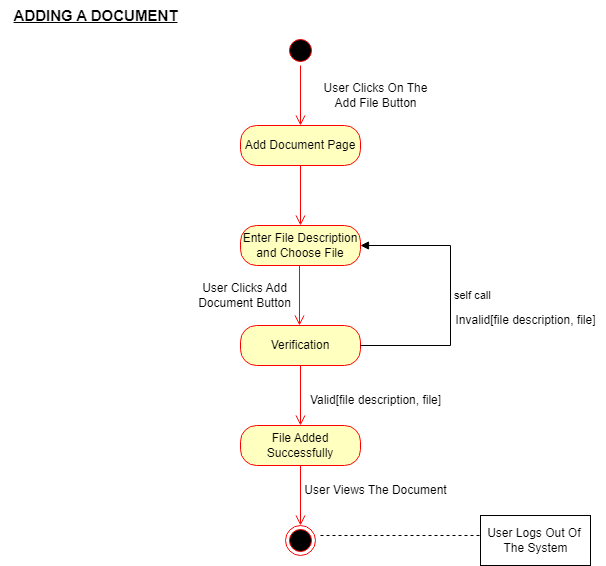

The diagram above was exported from draw.io. Its source (the exported page's mxGraphModel, read from the mxfile embedded in the PNG):
<mxGraphModel dx="1422" dy="762" grid="1" gridSize="10" guides="1" tooltips="1" connect="1" arrows="1" fold="1" page="1" pageScale="1" pageWidth="827" pageHeight="1169" math="0" shadow="0">
  <root>
    <mxCell id="0" />
    <mxCell id="1" parent="0" />
    <mxCell id="_9eMJcn8emJgHBUB_zfX-1" value="" style="ellipse;html=1;shape=startState;fillColor=#000000;strokeColor=#ff0000;" parent="1" vertex="1">
      <mxGeometry x="395" y="120" width="30" height="30" as="geometry" />
    </mxCell>
    <mxCell id="_9eMJcn8emJgHBUB_zfX-2" value="" style="edgeStyle=orthogonalEdgeStyle;html=1;verticalAlign=bottom;endArrow=open;endSize=8;strokeColor=#ff0000;rounded=0;" parent="1" source="_9eMJcn8emJgHBUB_zfX-1" edge="1">
      <mxGeometry relative="1" as="geometry">
        <mxPoint x="410" y="210" as="targetPoint" />
      </mxGeometry>
    </mxCell>
    <mxCell id="_9eMJcn8emJgHBUB_zfX-3" value="Add Document Page" style="rounded=1;whiteSpace=wrap;html=1;arcSize=40;fontColor=#000000;fillColor=#ffffc0;strokeColor=#ff0000;" parent="1" vertex="1">
      <mxGeometry x="350" y="210" width="120" height="40" as="geometry" />
    </mxCell>
    <mxCell id="_9eMJcn8emJgHBUB_zfX-4" value="" style="edgeStyle=orthogonalEdgeStyle;html=1;verticalAlign=bottom;endArrow=open;endSize=8;strokeColor=#ff0000;rounded=0;" parent="1" source="_9eMJcn8emJgHBUB_zfX-3" edge="1">
      <mxGeometry relative="1" as="geometry">
        <mxPoint x="410" y="310" as="targetPoint" />
      </mxGeometry>
    </mxCell>
    <mxCell id="_9eMJcn8emJgHBUB_zfX-5" value="Enter File Description&lt;br&gt;and Choose File" style="rounded=1;whiteSpace=wrap;html=1;arcSize=40;fontColor=#000000;fillColor=#ffffc0;strokeColor=#ff0000;" parent="1" vertex="1">
      <mxGeometry x="350" y="310" width="120" height="40" as="geometry" />
    </mxCell>
    <mxCell id="_9eMJcn8emJgHBUB_zfX-7" value="Verification" style="rounded=1;whiteSpace=wrap;html=1;arcSize=40;fontColor=#000000;fillColor=#ffffc0;strokeColor=#ff0000;" parent="1" vertex="1">
      <mxGeometry x="350" y="410" width="120" height="40" as="geometry" />
    </mxCell>
    <mxCell id="_9eMJcn8emJgHBUB_zfX-8" value="" style="edgeStyle=orthogonalEdgeStyle;html=1;verticalAlign=bottom;endArrow=open;endSize=8;strokeColor=#ff0000;rounded=0;" parent="1" source="_9eMJcn8emJgHBUB_zfX-7" edge="1">
      <mxGeometry relative="1" as="geometry">
        <mxPoint x="410" y="510" as="targetPoint" />
      </mxGeometry>
    </mxCell>
    <mxCell id="_9eMJcn8emJgHBUB_zfX-9" value="File Added Successfully" style="rounded=1;whiteSpace=wrap;html=1;arcSize=40;fontColor=#000000;fillColor=#ffffc0;strokeColor=#ff0000;" parent="1" vertex="1">
      <mxGeometry x="350" y="510" width="120" height="40" as="geometry" />
    </mxCell>
    <mxCell id="_9eMJcn8emJgHBUB_zfX-10" value="" style="edgeStyle=orthogonalEdgeStyle;html=1;verticalAlign=bottom;endArrow=open;endSize=8;strokeColor=#ff0000;rounded=0;" parent="1" source="_9eMJcn8emJgHBUB_zfX-9" edge="1">
      <mxGeometry relative="1" as="geometry">
        <mxPoint x="410" y="610" as="targetPoint" />
      </mxGeometry>
    </mxCell>
    <mxCell id="_9eMJcn8emJgHBUB_zfX-11" value="" style="ellipse;html=1;shape=endState;fillColor=#000000;strokeColor=#ff0000;" parent="1" vertex="1">
      <mxGeometry x="395" y="610" width="30" height="30" as="geometry" />
    </mxCell>
    <mxCell id="_9eMJcn8emJgHBUB_zfX-12" value="" style="endArrow=none;endFill=0;endSize=12;html=1;rounded=0;dashed=1;" parent="1" edge="1">
      <mxGeometry width="160" relative="1" as="geometry">
        <mxPoint x="430" y="620" as="sourcePoint" />
        <mxPoint x="590" y="620" as="targetPoint" />
      </mxGeometry>
    </mxCell>
    <mxCell id="_9eMJcn8emJgHBUB_zfX-13" value="User Logs Out Of&amp;nbsp;&lt;br&gt;The System" style="html=1;" parent="1" vertex="1">
      <mxGeometry x="590" y="600" width="110" height="50" as="geometry" />
    </mxCell>
    <mxCell id="_9eMJcn8emJgHBUB_zfX-14" value="User Clicks On The &lt;br&gt;Add File Button" style="text;html=1;resizable=0;autosize=1;align=center;verticalAlign=middle;points=[];fillColor=none;strokeColor=none;rounded=0;" parent="1" vertex="1">
      <mxGeometry x="420" y="160" width="130" height="40" as="geometry" />
    </mxCell>
    <mxCell id="_9eMJcn8emJgHBUB_zfX-15" value="User Views The Document" style="text;html=1;resizable=0;autosize=1;align=center;verticalAlign=middle;points=[];fillColor=none;strokeColor=none;rounded=0;" parent="1" vertex="1">
      <mxGeometry x="400" y="560" width="170" height="30" as="geometry" />
    </mxCell>
    <mxCell id="_9eMJcn8emJgHBUB_zfX-16" value="self call" style="edgeStyle=orthogonalEdgeStyle;html=1;align=left;spacingLeft=2;endArrow=block;rounded=0;exitX=1;exitY=0.5;exitDx=0;exitDy=0;entryX=1;entryY=0.5;entryDx=0;entryDy=0;" parent="1" source="_9eMJcn8emJgHBUB_zfX-7" target="_9eMJcn8emJgHBUB_zfX-5" edge="1">
      <mxGeometry relative="1" as="geometry">
        <mxPoint x="425" y="310" as="sourcePoint" />
        <Array as="points">
          <mxPoint x="560" y="430" />
          <mxPoint x="560" y="330" />
        </Array>
        <mxPoint x="500" y="430" as="targetPoint" />
      </mxGeometry>
    </mxCell>
    <mxCell id="_9eMJcn8emJgHBUB_zfX-17" value="Invalid[file description, file]" style="text;html=1;resizable=0;autosize=1;align=center;verticalAlign=middle;points=[];fillColor=none;strokeColor=none;rounded=0;" parent="1" vertex="1">
      <mxGeometry x="555" y="390" width="160" height="30" as="geometry" />
    </mxCell>
    <mxCell id="_9eMJcn8emJgHBUB_zfX-18" value="ADDING A DOCUMENT" style="text;html=1;resizable=0;autosize=1;align=center;verticalAlign=middle;points=[];fillColor=none;strokeColor=none;rounded=0;fontStyle=5;fontSize=15;" parent="1" vertex="1">
      <mxGeometry x="110" y="85" width="190" height="30" as="geometry" />
    </mxCell>
    <mxCell id="_9eMJcn8emJgHBUB_zfX-19" value="User Clicks Add&lt;br&gt;Document Button" style="text;html=1;resizable=0;autosize=1;align=center;verticalAlign=middle;points=[];fillColor=none;strokeColor=none;rounded=0;" parent="1" vertex="1">
      <mxGeometry x="294" y="360" width="120" height="40" as="geometry" />
    </mxCell>
    <mxCell id="_CCxXzrq7z_33kIG4CCs-1" value="" style="edgeStyle=orthogonalEdgeStyle;html=1;verticalAlign=bottom;endArrow=open;endSize=8;strokeColor=#ff0000;rounded=0;" edge="1" parent="1">
      <mxGeometry relative="1" as="geometry">
        <mxPoint x="409" y="410" as="targetPoint" />
        <mxPoint x="409" y="350" as="sourcePoint" />
      </mxGeometry>
    </mxCell>
    <mxCell id="_CCxXzrq7z_33kIG4CCs-2" value="Valid[file description, file]" style="text;html=1;resizable=0;autosize=1;align=center;verticalAlign=middle;points=[];fillColor=none;strokeColor=none;rounded=0;" vertex="1" parent="1">
      <mxGeometry x="410" y="470" width="150" height="30" as="geometry" />
    </mxCell>
  </root>
</mxGraphModel>